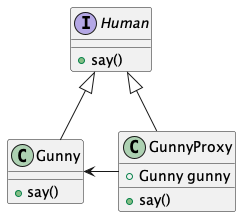

The diagram above was rendered by PlantUML. Its source (embedded in the PNG):
@startuml
'https://plantuml.com/class-diagram

interface Human {
 +say()
}
class Gunny {
 +say()
}
class GunnyProxy {
 +Gunny gunny
 +say()
}

Human <|-- Gunny
Human <|-- GunnyProxy
Gunny <- GunnyProxy

@enduml